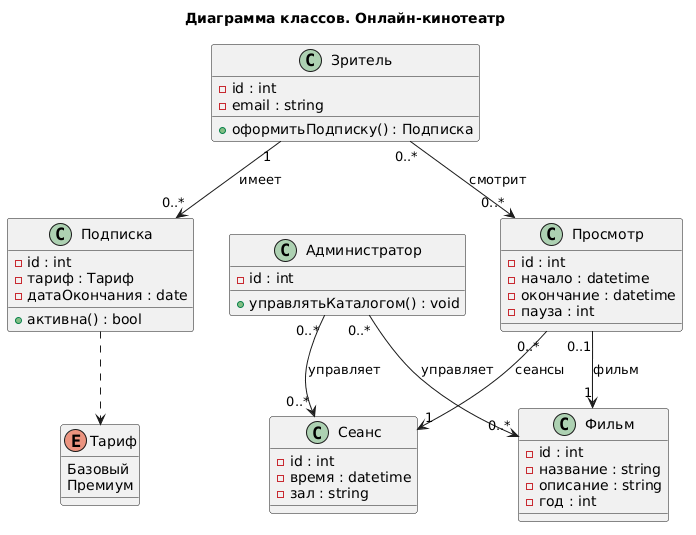

The diagram above was rendered by PlantUML. Its source (embedded in the PNG):
@startuml
title Диаграмма классов. Онлайн-кинотеатр

class Зритель {
  -id : int
  -email : string
  +оформитьПодписку() : Подписка
}
class Фильм {
  -id : int
  -название : string
  -описание : string
  -год : int
}
class Сеанс {
  -id : int
  -время : datetime
  -зал : string
}
class Подписка {
  -id : int
  -тариф : Тариф
  -датаОкончания : date
  +активна() : bool
}
class Просмотр {
  -id : int
  -начало : datetime
  -окончание : datetime
  -пауза : int
}
class Администратор {
  -id : int
  +управлятьКаталогом() : void
}
enum Тариф {
  Базовый
  Премиум
}

Зритель "1" --> "0..*" Подписка : имеет
Зритель "0..*" --> "0..*" Просмотр : смотрит
Просмотр "0..1" --> "1" Фильм : фильм
Просмотр "0..*" --> "1" Сеанс : сеансы
Администратор "0..*" --> "0..*" Фильм : управляет
Администратор "0..*" --> "0..*" Сеанс : управляет
Подписка ..> Тариф
@enduml